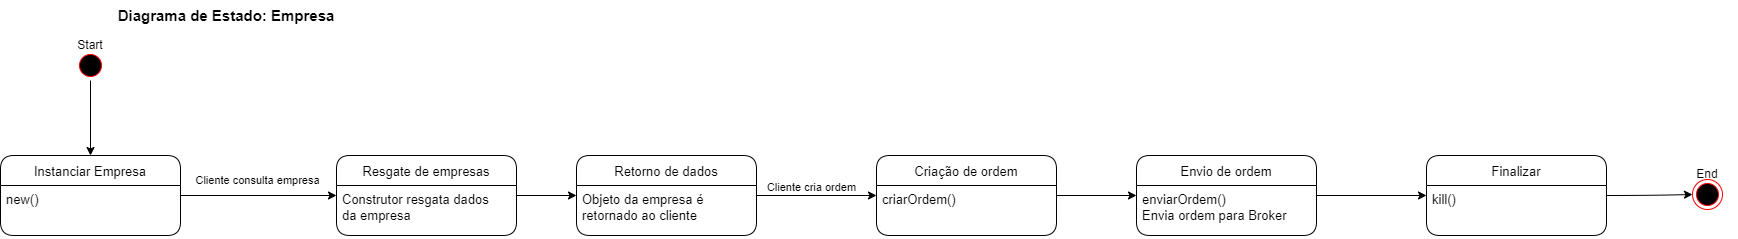

The diagram above was exported from draw.io. Its source (the exported page's mxGraphModel, read from the mxfile embedded in the PNG):
<mxGraphModel dx="1497" dy="850" grid="1" gridSize="10" guides="1" tooltips="1" connect="1" arrows="1" fold="1" page="1" pageScale="1" pageWidth="827" pageHeight="1169" math="0" shadow="0">
  <root>
    <mxCell id="0" />
    <mxCell id="1" parent="0" />
    <mxCell id="SA2DG3MgUIwCRnHnFpc4-1" value="Diagrama de Estado: Empresa" style="text;html=1;strokeColor=none;fillColor=none;align=center;verticalAlign=middle;whiteSpace=wrap;rounded=0;fontSize=15;fontStyle=1" parent="1" vertex="1">
      <mxGeometry x="825" y="180" width="270" height="30" as="geometry" />
    </mxCell>
    <mxCell id="L49SwKM6FpcI_vfBTILP-16" value="Cliente consulta empresa" style="edgeStyle=orthogonalEdgeStyle;curved=1;rounded=0;orthogonalLoop=1;jettySize=auto;html=1;" parent="1" source="SA2DG3MgUIwCRnHnFpc4-6" target="L49SwKM6FpcI_vfBTILP-4" edge="1">
      <mxGeometry x="-0.0256" y="15" relative="1" as="geometry">
        <mxPoint as="offset" />
      </mxGeometry>
    </mxCell>
    <mxCell id="SA2DG3MgUIwCRnHnFpc4-6" value="Instanciar Empresa" style="swimlane;fontStyle=0;childLayout=stackLayout;horizontal=1;startSize=30;horizontalStack=0;resizeParent=1;resizeParentMax=0;resizeLast=0;collapsible=1;marginBottom=0;rounded=1;fontSize=13;" parent="1" vertex="1">
      <mxGeometry x="734" y="335" width="180" height="80" as="geometry" />
    </mxCell>
    <mxCell id="SA2DG3MgUIwCRnHnFpc4-7" value="new()" style="text;strokeColor=none;fillColor=none;align=left;verticalAlign=top;spacingLeft=4;spacingRight=4;overflow=hidden;points=[[0,0.5],[1,0.5]];portConstraint=eastwest;rotatable=0;fontSize=13;" parent="SA2DG3MgUIwCRnHnFpc4-6" vertex="1">
      <mxGeometry y="30" width="180" height="50" as="geometry" />
    </mxCell>
    <mxCell id="SA2DG3MgUIwCRnHnFpc4-8" value="" style="group" parent="1" vertex="1" connectable="0">
      <mxGeometry x="794" y="210" width="60" height="50" as="geometry" />
    </mxCell>
    <mxCell id="SA2DG3MgUIwCRnHnFpc4-9" value="" style="ellipse;html=1;shape=startState;fillColor=#000000;strokeColor=#ff0000;rounded=1;" parent="SA2DG3MgUIwCRnHnFpc4-8" vertex="1">
      <mxGeometry x="15" y="20" width="30" height="30" as="geometry" />
    </mxCell>
    <mxCell id="SA2DG3MgUIwCRnHnFpc4-10" value="Start" style="text;html=1;strokeColor=none;fillColor=none;align=center;verticalAlign=middle;whiteSpace=wrap;rounded=0;" parent="SA2DG3MgUIwCRnHnFpc4-8" vertex="1">
      <mxGeometry width="60" height="30" as="geometry" />
    </mxCell>
    <mxCell id="SA2DG3MgUIwCRnHnFpc4-11" value="" style="group" parent="1" vertex="1" connectable="0">
      <mxGeometry x="2411" y="339" width="60" height="50" as="geometry" />
    </mxCell>
    <mxCell id="SA2DG3MgUIwCRnHnFpc4-12" value="" style="ellipse;html=1;shape=endState;fillColor=#000000;strokeColor=#ff0000;rounded=1;" parent="SA2DG3MgUIwCRnHnFpc4-11" vertex="1">
      <mxGeometry x="15" y="20" width="30" height="30" as="geometry" />
    </mxCell>
    <mxCell id="SA2DG3MgUIwCRnHnFpc4-13" value="End" style="text;html=1;strokeColor=none;fillColor=none;align=center;verticalAlign=middle;whiteSpace=wrap;rounded=0;" parent="SA2DG3MgUIwCRnHnFpc4-11" vertex="1">
      <mxGeometry width="60" height="30" as="geometry" />
    </mxCell>
    <mxCell id="SA2DG3MgUIwCRnHnFpc4-14" style="edgeStyle=orthogonalEdgeStyle;rounded=0;orthogonalLoop=1;jettySize=auto;html=1;" parent="1" source="SA2DG3MgUIwCRnHnFpc4-9" target="SA2DG3MgUIwCRnHnFpc4-6" edge="1">
      <mxGeometry relative="1" as="geometry" />
    </mxCell>
    <mxCell id="SA2DG3MgUIwCRnHnFpc4-38" style="edgeStyle=orthogonalEdgeStyle;curved=1;rounded=0;orthogonalLoop=1;jettySize=auto;html=1;fontSize=12;" parent="1" source="SA2DG3MgUIwCRnHnFpc4-39" target="SA2DG3MgUIwCRnHnFpc4-12" edge="1">
      <mxGeometry relative="1" as="geometry">
        <mxPoint x="2380" y="365" as="sourcePoint" />
      </mxGeometry>
    </mxCell>
    <mxCell id="SA2DG3MgUIwCRnHnFpc4-39" value="Finalizar" style="swimlane;fontStyle=0;childLayout=stackLayout;horizontal=1;startSize=30;horizontalStack=0;resizeParent=1;resizeParentMax=0;resizeLast=0;collapsible=1;marginBottom=0;rounded=1;fontSize=13;" parent="1" vertex="1">
      <mxGeometry x="2160" y="335" width="180" height="80" as="geometry" />
    </mxCell>
    <mxCell id="SA2DG3MgUIwCRnHnFpc4-40" value="kill()" style="text;strokeColor=none;fillColor=none;align=left;verticalAlign=top;spacingLeft=4;spacingRight=4;overflow=hidden;points=[[0,0.5],[1,0.5]];portConstraint=eastwest;rotatable=0;fontSize=13;" parent="SA2DG3MgUIwCRnHnFpc4-39" vertex="1">
      <mxGeometry y="30" width="180" height="50" as="geometry" />
    </mxCell>
    <mxCell id="yKqfmAR6afwMJGWcITVL-3" style="edgeStyle=orthogonalEdgeStyle;rounded=0;orthogonalLoop=1;jettySize=auto;html=1;" parent="1" source="L49SwKM6FpcI_vfBTILP-4" target="yKqfmAR6afwMJGWcITVL-1" edge="1">
      <mxGeometry relative="1" as="geometry" />
    </mxCell>
    <mxCell id="L49SwKM6FpcI_vfBTILP-4" value="Resgate de empresas" style="swimlane;fontStyle=0;childLayout=stackLayout;horizontal=1;startSize=30;horizontalStack=0;resizeParent=1;resizeParentMax=0;resizeLast=0;collapsible=1;marginBottom=0;rounded=1;fontSize=13;" parent="1" vertex="1">
      <mxGeometry x="1070" y="335" width="180" height="80" as="geometry" />
    </mxCell>
    <mxCell id="L49SwKM6FpcI_vfBTILP-5" value="Construtor resgata dados&#10;da empresa" style="text;strokeColor=none;fillColor=none;align=left;verticalAlign=top;spacingLeft=4;spacingRight=4;overflow=hidden;points=[[0,0.5],[1,0.5]];portConstraint=eastwest;rotatable=0;fontSize=13;" parent="L49SwKM6FpcI_vfBTILP-4" vertex="1">
      <mxGeometry y="30" width="180" height="50" as="geometry" />
    </mxCell>
    <mxCell id="pdnWn04Wevfr09VoxUGx-3" style="edgeStyle=orthogonalEdgeStyle;rounded=0;orthogonalLoop=1;jettySize=auto;html=1;" parent="1" source="yKqfmAR6afwMJGWcITVL-1" target="pdnWn04Wevfr09VoxUGx-1" edge="1">
      <mxGeometry relative="1" as="geometry" />
    </mxCell>
    <mxCell id="pdnWn04Wevfr09VoxUGx-4" value="Cliente cria ordem" style="edgeLabel;html=1;align=center;verticalAlign=middle;resizable=0;points=[];" parent="pdnWn04Wevfr09VoxUGx-3" vertex="1" connectable="0">
      <mxGeometry x="-0.1963" y="3" relative="1" as="geometry">
        <mxPoint x="6" y="-6" as="offset" />
      </mxGeometry>
    </mxCell>
    <mxCell id="yKqfmAR6afwMJGWcITVL-1" value="Retorno de dados" style="swimlane;fontStyle=0;childLayout=stackLayout;horizontal=1;startSize=30;horizontalStack=0;resizeParent=1;resizeParentMax=0;resizeLast=0;collapsible=1;marginBottom=0;rounded=1;fontSize=13;" parent="1" vertex="1">
      <mxGeometry x="1310" y="335" width="180" height="80" as="geometry" />
    </mxCell>
    <mxCell id="yKqfmAR6afwMJGWcITVL-2" value="Objeto da empresa é&#10;retornado ao cliente" style="text;strokeColor=none;fillColor=none;align=left;verticalAlign=top;spacingLeft=4;spacingRight=4;overflow=hidden;points=[[0,0.5],[1,0.5]];portConstraint=eastwest;rotatable=0;fontSize=13;" parent="yKqfmAR6afwMJGWcITVL-1" vertex="1">
      <mxGeometry y="30" width="180" height="50" as="geometry" />
    </mxCell>
    <mxCell id="pdnWn04Wevfr09VoxUGx-7" style="edgeStyle=orthogonalEdgeStyle;rounded=0;orthogonalLoop=1;jettySize=auto;html=1;" parent="1" source="pdnWn04Wevfr09VoxUGx-1" target="pdnWn04Wevfr09VoxUGx-5" edge="1">
      <mxGeometry relative="1" as="geometry" />
    </mxCell>
    <mxCell id="pdnWn04Wevfr09VoxUGx-1" value="Criação de ordem" style="swimlane;fontStyle=0;childLayout=stackLayout;horizontal=1;startSize=30;horizontalStack=0;resizeParent=1;resizeParentMax=0;resizeLast=0;collapsible=1;marginBottom=0;rounded=1;fontSize=13;" parent="1" vertex="1">
      <mxGeometry x="1610" y="335" width="180" height="80" as="geometry" />
    </mxCell>
    <mxCell id="pdnWn04Wevfr09VoxUGx-2" value="criarOrdem()" style="text;strokeColor=none;fillColor=none;align=left;verticalAlign=top;spacingLeft=4;spacingRight=4;overflow=hidden;points=[[0,0.5],[1,0.5]];portConstraint=eastwest;rotatable=0;fontSize=13;" parent="pdnWn04Wevfr09VoxUGx-1" vertex="1">
      <mxGeometry y="30" width="180" height="50" as="geometry" />
    </mxCell>
    <mxCell id="pdnWn04Wevfr09VoxUGx-8" style="edgeStyle=orthogonalEdgeStyle;rounded=0;orthogonalLoop=1;jettySize=auto;html=1;" parent="1" source="pdnWn04Wevfr09VoxUGx-5" target="SA2DG3MgUIwCRnHnFpc4-39" edge="1">
      <mxGeometry relative="1" as="geometry" />
    </mxCell>
    <mxCell id="pdnWn04Wevfr09VoxUGx-5" value="Envio de ordem" style="swimlane;fontStyle=0;childLayout=stackLayout;horizontal=1;startSize=30;horizontalStack=0;resizeParent=1;resizeParentMax=0;resizeLast=0;collapsible=1;marginBottom=0;rounded=1;fontSize=13;" parent="1" vertex="1">
      <mxGeometry x="1870" y="335" width="180" height="80" as="geometry" />
    </mxCell>
    <mxCell id="pdnWn04Wevfr09VoxUGx-6" value="enviarOrdem()&#10;Envia ordem para Broker" style="text;strokeColor=none;fillColor=none;align=left;verticalAlign=top;spacingLeft=4;spacingRight=4;overflow=hidden;points=[[0,0.5],[1,0.5]];portConstraint=eastwest;rotatable=0;fontSize=13;" parent="pdnWn04Wevfr09VoxUGx-5" vertex="1">
      <mxGeometry y="30" width="180" height="50" as="geometry" />
    </mxCell>
  </root>
</mxGraphModel>